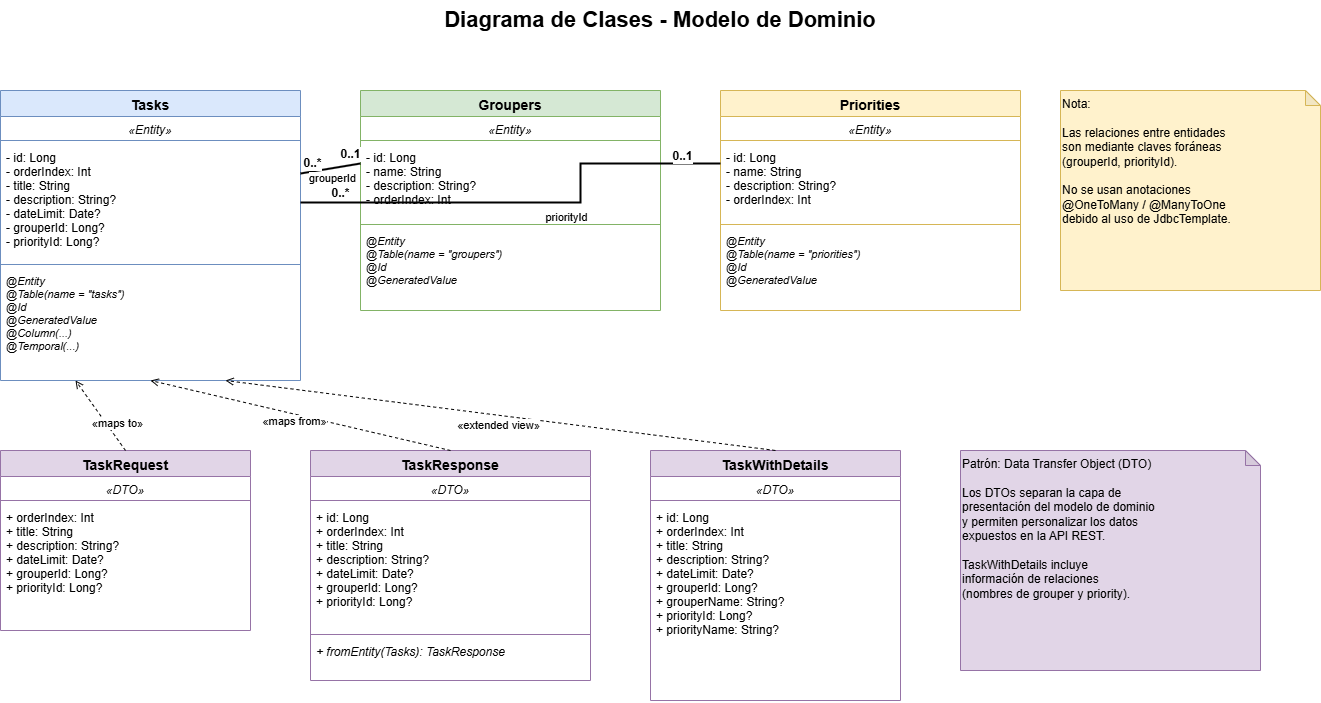

The diagram above was exported from draw.io. Its source (the exported page's mxGraphModel, read from the mxfile embedded in the PNG):
<mxGraphModel dx="1143" dy="546" grid="1" gridSize="10" guides="1" tooltips="1" connect="1" arrows="1" fold="1" page="1" pageScale="1" pageWidth="1400" pageHeight="900" math="0" shadow="0">
  <root>
    <mxCell id="0" />
    <mxCell id="1" parent="0" />
    <mxCell id="2" value="Diagrama de Clases - Modelo de Dominio" style="text;html=1;strokeColor=none;fillColor=none;align=center;verticalAlign=middle;whiteSpace=wrap;rounded=0;fontSize=22;fontStyle=1" parent="1" vertex="1">
      <mxGeometry x="400" y="30" width="600" height="40" as="geometry" />
    </mxCell>
    <mxCell id="3" value="Tasks" style="swimlane;fontStyle=1;align=center;verticalAlign=top;childLayout=stackLayout;horizontal=1;startSize=26;horizontalStack=0;resizeParent=1;resizeParentMax=0;resizeLast=0;collapsible=1;marginBottom=0;fillColor=#dae8fc;strokeColor=#6c8ebf;fontSize=14;" parent="1" vertex="1">
      <mxGeometry x="40" y="120" width="300" height="290" as="geometry" />
    </mxCell>
    <mxCell id="4" value="«Entity»" style="text;strokeColor=none;fillColor=none;align=center;verticalAlign=top;spacingLeft=4;spacingRight=4;overflow=hidden;rotatable=0;points=[[0,0.5],[1,0.5]];portConstraint=eastwest;fontSize=12;fontStyle=2" parent="3" vertex="1">
      <mxGeometry y="26" width="300" height="20" as="geometry" />
    </mxCell>
    <mxCell id="5" value="" style="line;strokeWidth=1;fillColor=none;align=left;verticalAlign=middle;spacingTop=-1;spacingLeft=3;spacingRight=3;rotatable=0;labelPosition=right;points=[];portConstraint=eastwest;strokeColor=inherit;" parent="3" vertex="1">
      <mxGeometry y="46" width="300" height="8" as="geometry" />
    </mxCell>
    <mxCell id="6" value="- id: Long&#10;- orderIndex: Int&#10;- title: String&#10;- description: String?&#10;- dateLimit: Date?&#10;- grouperId: Long?&#10;- priorityId: Long?" style="text;strokeColor=none;fillColor=none;align=left;verticalAlign=top;spacingLeft=4;spacingRight=4;overflow=hidden;rotatable=0;points=[[0,0.5],[1,0.5]];portConstraint=eastwest;fontSize=12;" parent="3" vertex="1">
      <mxGeometry y="54" width="300" height="116" as="geometry" />
    </mxCell>
    <mxCell id="7" value="" style="line;strokeWidth=1;fillColor=none;align=left;verticalAlign=middle;spacingTop=-1;spacingLeft=3;spacingRight=3;rotatable=0;labelPosition=right;points=[];portConstraint=eastwest;strokeColor=inherit;" parent="3" vertex="1">
      <mxGeometry y="170" width="300" height="8" as="geometry" />
    </mxCell>
    <mxCell id="8" value="@Entity&#10;@Table(name = &quot;tasks&quot;)&#10;@Id&#10;@GeneratedValue&#10;@Column(...)&#10;@Temporal(...)" style="text;strokeColor=none;fillColor=none;align=left;verticalAlign=top;spacingLeft=4;spacingRight=4;overflow=hidden;rotatable=0;points=[[0,0.5],[1,0.5]];portConstraint=eastwest;fontSize=11;fontStyle=2" parent="3" vertex="1">
      <mxGeometry y="178" width="300" height="112" as="geometry" />
    </mxCell>
    <mxCell id="9" value="Groupers" style="swimlane;fontStyle=1;align=center;verticalAlign=top;childLayout=stackLayout;horizontal=1;startSize=26;horizontalStack=0;resizeParent=1;resizeParentMax=0;resizeLast=0;collapsible=1;marginBottom=0;fillColor=#d5e8d4;strokeColor=#82b366;fontSize=14;" parent="1" vertex="1">
      <mxGeometry x="400" y="120" width="300" height="220" as="geometry" />
    </mxCell>
    <mxCell id="10" value="«Entity»" style="text;strokeColor=none;fillColor=none;align=center;verticalAlign=top;spacingLeft=4;spacingRight=4;overflow=hidden;rotatable=0;points=[[0,0.5],[1,0.5]];portConstraint=eastwest;fontSize=12;fontStyle=2" parent="9" vertex="1">
      <mxGeometry y="26" width="300" height="20" as="geometry" />
    </mxCell>
    <mxCell id="11" value="" style="line;strokeWidth=1;fillColor=none;align=left;verticalAlign=middle;spacingTop=-1;spacingLeft=3;spacingRight=3;rotatable=0;labelPosition=right;points=[];portConstraint=eastwest;strokeColor=inherit;" parent="9" vertex="1">
      <mxGeometry y="46" width="300" height="8" as="geometry" />
    </mxCell>
    <mxCell id="12" value="- id: Long&#10;- name: String&#10;- description: String?&#10;- orderIndex: Int" style="text;strokeColor=none;fillColor=none;align=left;verticalAlign=top;spacingLeft=4;spacingRight=4;overflow=hidden;rotatable=0;points=[[0,0.5],[1,0.5]];portConstraint=eastwest;fontSize=12;" parent="9" vertex="1">
      <mxGeometry y="54" width="300" height="76" as="geometry" />
    </mxCell>
    <mxCell id="13" value="" style="line;strokeWidth=1;fillColor=none;align=left;verticalAlign=middle;spacingTop=-1;spacingLeft=3;spacingRight=3;rotatable=0;labelPosition=right;points=[];portConstraint=eastwest;strokeColor=inherit;" parent="9" vertex="1">
      <mxGeometry y="130" width="300" height="8" as="geometry" />
    </mxCell>
    <mxCell id="14" value="@Entity&#10;@Table(name = &quot;groupers&quot;)&#10;@Id&#10;@GeneratedValue" style="text;strokeColor=none;fillColor=none;align=left;verticalAlign=top;spacingLeft=4;spacingRight=4;overflow=hidden;rotatable=0;points=[[0,0.5],[1,0.5]];portConstraint=eastwest;fontSize=11;fontStyle=2" parent="9" vertex="1">
      <mxGeometry y="138" width="300" height="82" as="geometry" />
    </mxCell>
    <mxCell id="15" value="Priorities" style="swimlane;fontStyle=1;align=center;verticalAlign=top;childLayout=stackLayout;horizontal=1;startSize=26;horizontalStack=0;resizeParent=1;resizeParentMax=0;resizeLast=0;collapsible=1;marginBottom=0;fillColor=#fff2cc;strokeColor=#d6b656;fontSize=14;" parent="1" vertex="1">
      <mxGeometry x="760" y="120" width="300" height="220" as="geometry" />
    </mxCell>
    <mxCell id="16" value="«Entity»" style="text;strokeColor=none;fillColor=none;align=center;verticalAlign=top;spacingLeft=4;spacingRight=4;overflow=hidden;rotatable=0;points=[[0,0.5],[1,0.5]];portConstraint=eastwest;fontSize=12;fontStyle=2" parent="15" vertex="1">
      <mxGeometry y="26" width="300" height="20" as="geometry" />
    </mxCell>
    <mxCell id="17" value="" style="line;strokeWidth=1;fillColor=none;align=left;verticalAlign=middle;spacingTop=-1;spacingLeft=3;spacingRight=3;rotatable=0;labelPosition=right;points=[];portConstraint=eastwest;strokeColor=inherit;" parent="15" vertex="1">
      <mxGeometry y="46" width="300" height="8" as="geometry" />
    </mxCell>
    <mxCell id="18" value="- id: Long&#10;- name: String&#10;- description: String?&#10;- orderIndex: Int" style="text;strokeColor=none;fillColor=none;align=left;verticalAlign=top;spacingLeft=4;spacingRight=4;overflow=hidden;rotatable=0;points=[[0,0.5],[1,0.5]];portConstraint=eastwest;fontSize=12;" parent="15" vertex="1">
      <mxGeometry y="54" width="300" height="76" as="geometry" />
    </mxCell>
    <mxCell id="19" value="" style="line;strokeWidth=1;fillColor=none;align=left;verticalAlign=middle;spacingTop=-1;spacingLeft=3;spacingRight=3;rotatable=0;labelPosition=right;points=[];portConstraint=eastwest;strokeColor=inherit;" parent="15" vertex="1">
      <mxGeometry y="130" width="300" height="8" as="geometry" />
    </mxCell>
    <mxCell id="20" value="@Entity&#10;@Table(name = &quot;priorities&quot;)&#10;@Id&#10;@GeneratedValue" style="text;strokeColor=none;fillColor=none;align=left;verticalAlign=top;spacingLeft=4;spacingRight=4;overflow=hidden;rotatable=0;points=[[0,0.5],[1,0.5]];portConstraint=eastwest;fontSize=11;fontStyle=2" parent="15" vertex="1">
      <mxGeometry y="138" width="300" height="82" as="geometry" />
    </mxCell>
    <mxCell id="21" value="" style="endArrow=none;html=1;rounded=0;exitX=1;exitY=0.25;exitDx=0;exitDy=0;entryX=0;entryY=0.25;entryDx=0;entryDy=0;strokeWidth=2;" parent="1" source="6" target="12" edge="1">
      <mxGeometry width="50" height="50" relative="1" as="geometry">
        <mxPoint x="500" y="400" as="sourcePoint" />
        <mxPoint x="550" y="350" as="targetPoint" />
      </mxGeometry>
    </mxCell>
    <mxCell id="22" value="0..*" style="edgeLabel;html=1;align=center;verticalAlign=middle;resizable=0;points=[];fontSize=12;fontStyle=1" parent="21" vertex="1" connectable="0">
      <mxGeometry x="-0.8" y="-1" relative="1" as="geometry">
        <mxPoint x="5" y="-11" as="offset" />
      </mxGeometry>
    </mxCell>
    <mxCell id="23" value="0..1" style="edgeLabel;html=1;align=center;verticalAlign=middle;resizable=0;points=[];fontSize=12;fontStyle=1" parent="21" vertex="1" connectable="0">
      <mxGeometry x="0.8" y="-1" relative="1" as="geometry">
        <mxPoint x="-5" y="-11" as="offset" />
      </mxGeometry>
    </mxCell>
    <mxCell id="24" value="grouperId" style="edgeLabel;html=1;align=center;verticalAlign=middle;resizable=0;points=[];fontSize=11;" parent="21" vertex="1" connectable="0">
      <mxGeometry x="0.05" y="2" relative="1" as="geometry">
        <mxPoint y="12" as="offset" />
      </mxGeometry>
    </mxCell>
    <mxCell id="25" value="" style="endArrow=none;html=1;rounded=0;exitX=1;exitY=0.5;exitDx=0;exitDy=0;entryX=0;entryY=0.25;entryDx=0;entryDy=0;strokeWidth=2;" parent="1" source="6" target="18" edge="1">
      <mxGeometry width="50" height="50" relative="1" as="geometry">
        <mxPoint x="500" y="400" as="sourcePoint" />
        <mxPoint x="550" y="350" as="targetPoint" />
        <Array as="points">
          <mxPoint x="620" y="232" />
          <mxPoint x="620" y="193" />
        </Array>
      </mxGeometry>
    </mxCell>
    <mxCell id="26" value="0..*" style="edgeLabel;html=1;align=center;verticalAlign=middle;resizable=0;points=[];fontSize=12;fontStyle=1" parent="25" vertex="1" connectable="0">
      <mxGeometry x="-0.85" y="1" relative="1" as="geometry">
        <mxPoint x="5" y="-9" as="offset" />
      </mxGeometry>
    </mxCell>
    <mxCell id="27" value="0..1" style="edgeLabel;html=1;align=center;verticalAlign=middle;resizable=0;points=[];fontSize=12;fontStyle=1" parent="25" vertex="1" connectable="0">
      <mxGeometry x="0.85" y="-1" relative="1" as="geometry">
        <mxPoint x="-5" y="-9" as="offset" />
      </mxGeometry>
    </mxCell>
    <mxCell id="28" value="priorityId" style="edgeLabel;html=1;align=center;verticalAlign=middle;resizable=0;points=[];fontSize=11;" parent="25" vertex="1" connectable="0">
      <mxGeometry x="0.2" y="-2" relative="1" as="geometry">
        <mxPoint x="-10" y="12" as="offset" />
      </mxGeometry>
    </mxCell>
    <mxCell id="29" value="TaskRequest" style="swimlane;fontStyle=1;align=center;verticalAlign=top;childLayout=stackLayout;horizontal=1;startSize=26;horizontalStack=0;resizeParent=1;resizeParentMax=0;resizeLast=0;collapsible=1;marginBottom=0;fillColor=#e1d5e7;strokeColor=#9673a6;fontSize=14;" parent="1" vertex="1">
      <mxGeometry x="40" y="480" width="250" height="180" as="geometry" />
    </mxCell>
    <mxCell id="30" value="«DTO»" style="text;strokeColor=none;fillColor=none;align=center;verticalAlign=top;spacingLeft=4;spacingRight=4;overflow=hidden;rotatable=0;points=[[0,0.5],[1,0.5]];portConstraint=eastwest;fontSize=12;fontStyle=2" parent="29" vertex="1">
      <mxGeometry y="26" width="250" height="20" as="geometry" />
    </mxCell>
    <mxCell id="31" value="" style="line;strokeWidth=1;fillColor=none;align=left;verticalAlign=middle;spacingTop=-1;spacingLeft=3;spacingRight=3;rotatable=0;labelPosition=right;points=[];portConstraint=eastwest;strokeColor=inherit;" parent="29" vertex="1">
      <mxGeometry y="46" width="250" height="8" as="geometry" />
    </mxCell>
    <mxCell id="32" value="+ orderIndex: Int&#10;+ title: String&#10;+ description: String?&#10;+ dateLimit: Date?&#10;+ grouperId: Long?&#10;+ priorityId: Long?" style="text;strokeColor=none;fillColor=none;align=left;verticalAlign=top;spacingLeft=4;spacingRight=4;overflow=hidden;rotatable=0;points=[[0,0.5],[1,0.5]];portConstraint=eastwest;fontSize=12;" parent="29" vertex="1">
      <mxGeometry y="54" width="250" height="126" as="geometry" />
    </mxCell>
    <mxCell id="33" value="TaskResponse" style="swimlane;fontStyle=1;align=center;verticalAlign=top;childLayout=stackLayout;horizontal=1;startSize=26;horizontalStack=0;resizeParent=1;resizeParentMax=0;resizeLast=0;collapsible=1;marginBottom=0;fillColor=#e1d5e7;strokeColor=#9673a6;fontSize=14;" parent="1" vertex="1">
      <mxGeometry x="350" y="480" width="280" height="230" as="geometry" />
    </mxCell>
    <mxCell id="34" value="«DTO»" style="text;strokeColor=none;fillColor=none;align=center;verticalAlign=top;spacingLeft=4;spacingRight=4;overflow=hidden;rotatable=0;points=[[0,0.5],[1,0.5]];portConstraint=eastwest;fontSize=12;fontStyle=2" parent="33" vertex="1">
      <mxGeometry y="26" width="280" height="20" as="geometry" />
    </mxCell>
    <mxCell id="35" value="" style="line;strokeWidth=1;fillColor=none;align=left;verticalAlign=middle;spacingTop=-1;spacingLeft=3;spacingRight=3;rotatable=0;labelPosition=right;points=[];portConstraint=eastwest;strokeColor=inherit;" parent="33" vertex="1">
      <mxGeometry y="46" width="280" height="8" as="geometry" />
    </mxCell>
    <mxCell id="36" value="+ id: Long&#10;+ orderIndex: Int&#10;+ title: String&#10;+ description: String?&#10;+ dateLimit: Date?&#10;+ grouperId: Long?&#10;+ priorityId: Long?" style="text;strokeColor=none;fillColor=none;align=left;verticalAlign=top;spacingLeft=4;spacingRight=4;overflow=hidden;rotatable=0;points=[[0,0.5],[1,0.5]];portConstraint=eastwest;fontSize=12;" parent="33" vertex="1">
      <mxGeometry y="54" width="280" height="126" as="geometry" />
    </mxCell>
    <mxCell id="37" value="" style="line;strokeWidth=1;fillColor=none;align=left;verticalAlign=middle;spacingTop=-1;spacingLeft=3;spacingRight=3;rotatable=0;labelPosition=right;points=[];portConstraint=eastwest;strokeColor=inherit;" parent="33" vertex="1">
      <mxGeometry y="180" width="280" height="8" as="geometry" />
    </mxCell>
    <mxCell id="38" value="+ fromEntity(Tasks): TaskResponse" style="text;strokeColor=none;fillColor=none;align=left;verticalAlign=top;spacingLeft=4;spacingRight=4;overflow=hidden;rotatable=0;points=[[0,0.5],[1,0.5]];portConstraint=eastwest;fontSize=12;fontStyle=2" parent="33" vertex="1">
      <mxGeometry y="188" width="280" height="42" as="geometry" />
    </mxCell>
    <mxCell id="39" value="TaskWithDetails" style="swimlane;fontStyle=1;align=center;verticalAlign=top;childLayout=stackLayout;horizontal=1;startSize=26;horizontalStack=0;resizeParent=1;resizeParentMax=0;resizeLast=0;collapsible=1;marginBottom=0;fillColor=#e1d5e7;strokeColor=#9673a6;fontSize=14;" parent="1" vertex="1">
      <mxGeometry x="690" y="480" width="250" height="250" as="geometry" />
    </mxCell>
    <mxCell id="40" value="«DTO»" style="text;strokeColor=none;fillColor=none;align=center;verticalAlign=top;spacingLeft=4;spacingRight=4;overflow=hidden;rotatable=0;points=[[0,0.5],[1,0.5]];portConstraint=eastwest;fontSize=12;fontStyle=2" parent="39" vertex="1">
      <mxGeometry y="26" width="250" height="20" as="geometry" />
    </mxCell>
    <mxCell id="41" value="" style="line;strokeWidth=1;fillColor=none;align=left;verticalAlign=middle;spacingTop=-1;spacingLeft=3;spacingRight=3;rotatable=0;labelPosition=right;points=[];portConstraint=eastwest;strokeColor=inherit;" parent="39" vertex="1">
      <mxGeometry y="46" width="250" height="8" as="geometry" />
    </mxCell>
    <mxCell id="42" value="+ id: Long&#10;+ orderIndex: Int&#10;+ title: String&#10;+ description: String?&#10;+ dateLimit: Date?&#10;+ grouperId: Long?&#10;+ grouperName: String?&#10;+ priorityId: Long?&#10;+ priorityName: String?" style="text;strokeColor=none;fillColor=none;align=left;verticalAlign=top;spacingLeft=4;spacingRight=4;overflow=hidden;rotatable=0;points=[[0,0.5],[1,0.5]];portConstraint=eastwest;fontSize=12;" parent="39" vertex="1">
      <mxGeometry y="54" width="250" height="196" as="geometry" />
    </mxCell>
    <mxCell id="43" value="" style="endArrow=open;html=1;rounded=0;exitX=0.5;exitY=0;exitDx=0;exitDy=0;entryX=0.25;entryY=1;entryDx=0;entryDy=0;strokeWidth=1;dashed=1;endFill=0;" parent="1" source="29" target="3" edge="1">
      <mxGeometry width="50" height="50" relative="1" as="geometry">
        <mxPoint x="500" y="500" as="sourcePoint" />
        <mxPoint x="550" y="450" as="targetPoint" />
      </mxGeometry>
    </mxCell>
    <mxCell id="44" value="«maps to»" style="edgeLabel;html=1;align=center;verticalAlign=middle;resizable=0;points=[];fontSize=11;" parent="43" vertex="1" connectable="0">
      <mxGeometry x="-0.1" y="-1" relative="1" as="geometry">
        <mxPoint x="13" y="5" as="offset" />
      </mxGeometry>
    </mxCell>
    <mxCell id="45" value="" style="endArrow=open;html=1;rounded=0;exitX=0.5;exitY=0;exitDx=0;exitDy=0;entryX=0.5;entryY=1;entryDx=0;entryDy=0;strokeWidth=1;dashed=1;endFill=0;" parent="1" source="33" target="3" edge="1">
      <mxGeometry width="50" height="50" relative="1" as="geometry">
        <mxPoint x="500" y="500" as="sourcePoint" />
        <mxPoint x="550" y="450" as="targetPoint" />
      </mxGeometry>
    </mxCell>
    <mxCell id="46" value="«maps from»" style="edgeLabel;html=1;align=center;verticalAlign=middle;resizable=0;points=[];fontSize=11;" parent="45" vertex="1" connectable="0">
      <mxGeometry x="-0.05" y="-1" relative="1" as="geometry">
        <mxPoint x="-15" y="5" as="offset" />
      </mxGeometry>
    </mxCell>
    <mxCell id="47" value="" style="endArrow=open;html=1;rounded=0;exitX=0.5;exitY=0;exitDx=0;exitDy=0;entryX=0.75;entryY=1;entryDx=0;entryDy=0;strokeWidth=1;dashed=1;endFill=0;" parent="1" source="39" target="3" edge="1">
      <mxGeometry width="50" height="50" relative="1" as="geometry">
        <mxPoint x="500" y="500" as="sourcePoint" />
        <mxPoint x="550" y="450" as="targetPoint" />
      </mxGeometry>
    </mxCell>
    <mxCell id="48" value="«extended view»" style="edgeLabel;html=1;align=center;verticalAlign=middle;resizable=0;points=[];fontSize=11;" parent="47" vertex="1" connectable="0">
      <mxGeometry x="-0.1" y="1" relative="1" as="geometry">
        <mxPoint x="-30" y="5" as="offset" />
      </mxGeometry>
    </mxCell>
    <mxCell id="49" value="Nota:&#10;&#10;Las relaciones entre entidades&#10;son mediante claves foráneas&#10;(grouperId, priorityId).&#10;&#10;No se usan anotaciones&#10;@OneToMany / @ManyToOne&#10;debido al uso de JdbcTemplate." style="shape=note;whiteSpace=wrap;html=1;backgroundOutline=1;darkOpacity=0.05;fillColor=#fff2cc;strokeColor=#d6b656;align=left;verticalAlign=top;size=15;fontSize=12;" parent="1" vertex="1">
      <mxGeometry x="1100" y="120" width="260" height="200" as="geometry" />
    </mxCell>
    <mxCell id="50" value="Patrón: Data Transfer Object (DTO)&#10;&#10;Los DTOs separan la capa de&#10;presentación del modelo de dominio&#10;y permiten personalizar los datos&#10;expuestos en la API REST.&#10;&#10;TaskWithDetails incluye&#10;información de relaciones&#10;(nombres de grouper y priority)." style="shape=note;whiteSpace=wrap;html=1;backgroundOutline=1;darkOpacity=0.05;fillColor=#e1d5e7;strokeColor=#9673a6;align=left;verticalAlign=top;size=15;fontSize=12;" parent="1" vertex="1">
      <mxGeometry x="1000" y="480" width="300" height="220" as="geometry" />
    </mxCell>
  </root>
</mxGraphModel>